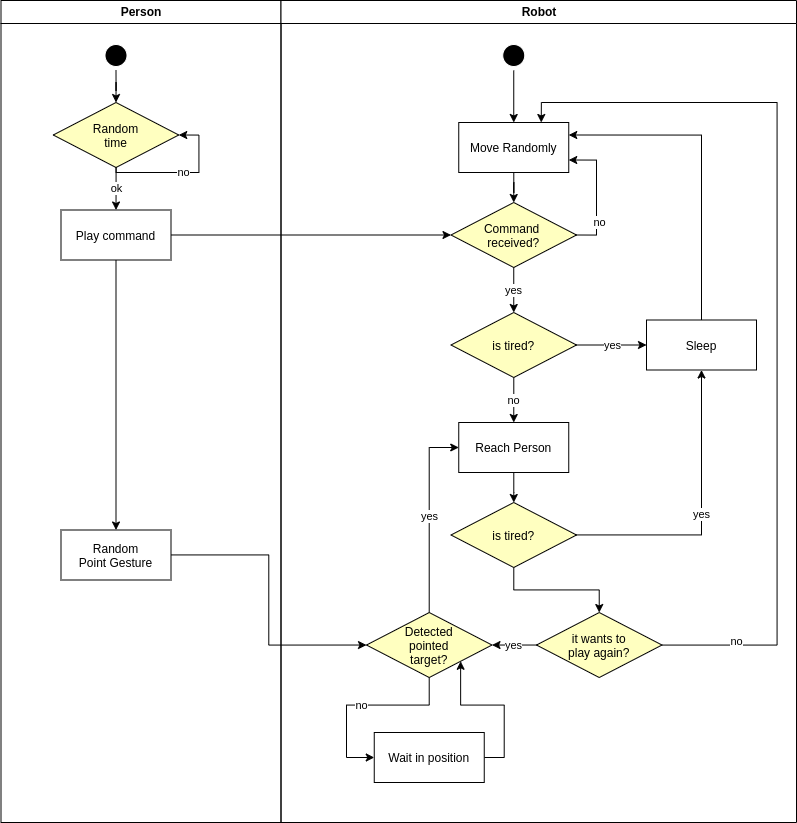

The diagram above was exported from draw.io. Its source (the exported page's mxGraphModel, read from the mxfile embedded in the PNG):
<mxGraphModel dx="1137" dy="720" grid="1" gridSize="10" guides="1" tooltips="1" connect="1" arrows="1" fold="1" page="1" pageScale="1" pageWidth="1169" pageHeight="826" background="#ffffff" math="0" shadow="0">
  <root>
    <mxCell id="0" />
    <mxCell id="1" parent="0" />
    <mxCell id="2" value="Person" style="swimlane;whiteSpace=wrap" parent="1" vertex="1">
      <mxGeometry x="164.5" y="128" width="280" height="822" as="geometry" />
    </mxCell>
    <mxCell id="u93sCTIXP9IwfvygOG7k-47" style="edgeStyle=orthogonalEdgeStyle;rounded=0;orthogonalLoop=1;jettySize=auto;html=1;entryX=0.5;entryY=0;entryDx=0;entryDy=0;strokeColor=#000000;" parent="2" source="5" target="u93sCTIXP9IwfvygOG7k-46" edge="1">
      <mxGeometry relative="1" as="geometry" />
    </mxCell>
    <mxCell id="5" value="" style="ellipse;shape=startState;fillColor=#000000;strokeColor=#FFFFFF;" parent="2" vertex="1">
      <mxGeometry x="100" y="40" width="30" height="30" as="geometry" />
    </mxCell>
    <mxCell id="u93sCTIXP9IwfvygOG7k-41" style="edgeStyle=orthogonalEdgeStyle;rounded=0;orthogonalLoop=1;jettySize=auto;html=1;entryX=0.5;entryY=0;entryDx=0;entryDy=0;strokeColor=#000000;" parent="2" source="7" target="8" edge="1">
      <mxGeometry relative="1" as="geometry" />
    </mxCell>
    <mxCell id="7" value="Play command" style="" parent="2" vertex="1">
      <mxGeometry x="60" y="209.5" width="110" height="50" as="geometry" />
    </mxCell>
    <mxCell id="8" value="Random&#10;Point Gesture" style="" parent="2" vertex="1">
      <mxGeometry x="60" y="529.5" width="110" height="50" as="geometry" />
    </mxCell>
    <mxCell id="u93sCTIXP9IwfvygOG7k-48" value="ok" style="edgeStyle=orthogonalEdgeStyle;rounded=0;orthogonalLoop=1;jettySize=auto;html=1;entryX=0.5;entryY=0;entryDx=0;entryDy=0;strokeColor=#000000;" parent="2" source="u93sCTIXP9IwfvygOG7k-46" target="7" edge="1">
      <mxGeometry relative="1" as="geometry" />
    </mxCell>
    <mxCell id="u93sCTIXP9IwfvygOG7k-46" value="Random&#10;time" style="rhombus;fillColor=#ffffc0;" parent="2" vertex="1">
      <mxGeometry x="52.25" y="102" width="125.5" height="65" as="geometry" />
    </mxCell>
    <mxCell id="u93sCTIXP9IwfvygOG7k-49" value="no" style="edgeStyle=orthogonalEdgeStyle;rounded=0;orthogonalLoop=1;jettySize=auto;html=1;entryX=1;entryY=0.5;entryDx=0;entryDy=0;strokeColor=#000000;" parent="2" source="u93sCTIXP9IwfvygOG7k-46" target="u93sCTIXP9IwfvygOG7k-46" edge="1">
      <mxGeometry relative="1" as="geometry">
        <Array as="points">
          <mxPoint x="115" y="172" />
          <mxPoint x="198" y="172" />
          <mxPoint x="198" y="135" />
        </Array>
      </mxGeometry>
    </mxCell>
    <mxCell id="3" value="Robot" style="swimlane;whiteSpace=wrap" parent="1" vertex="1">
      <mxGeometry x="444.5" y="128" width="515.5" height="822" as="geometry" />
    </mxCell>
    <mxCell id="u93sCTIXP9IwfvygOG7k-42" style="edgeStyle=orthogonalEdgeStyle;rounded=0;orthogonalLoop=1;jettySize=auto;html=1;strokeColor=#000000;" parent="3" source="13" target="15" edge="1">
      <mxGeometry relative="1" as="geometry" />
    </mxCell>
    <mxCell id="13" value="" style="ellipse;shape=startState;fillColor=#000000;strokeColor=#FFFFFF;" parent="3" vertex="1">
      <mxGeometry x="217.75" y="40" width="30" height="30" as="geometry" />
    </mxCell>
    <mxCell id="u93sCTIXP9IwfvygOG7k-43" style="edgeStyle=orthogonalEdgeStyle;rounded=0;orthogonalLoop=1;jettySize=auto;html=1;entryX=0.5;entryY=0;entryDx=0;entryDy=0;strokeColor=#000000;" parent="3" source="15" target="21" edge="1">
      <mxGeometry relative="1" as="geometry" />
    </mxCell>
    <mxCell id="15" value="Move Randomly" style="" parent="3" vertex="1">
      <mxGeometry x="177.75" y="122" width="110" height="50" as="geometry" />
    </mxCell>
    <mxCell id="u93sCTIXP9IwfvygOG7k-50" style="edgeStyle=orthogonalEdgeStyle;rounded=0;orthogonalLoop=1;jettySize=auto;html=1;entryX=1;entryY=0.75;entryDx=0;entryDy=0;strokeColor=#000000;exitX=1;exitY=0.5;exitDx=0;exitDy=0;" parent="3" source="21" target="15" edge="1">
      <mxGeometry relative="1" as="geometry" />
    </mxCell>
    <mxCell id="u93sCTIXP9IwfvygOG7k-51" value="no" style="edgeLabel;html=1;align=center;verticalAlign=middle;resizable=0;points=[];" parent="u93sCTIXP9IwfvygOG7k-50" vertex="1" connectable="0">
      <mxGeometry x="-0.6743" y="13" relative="1" as="geometry">
        <mxPoint x="15" y="-13" as="offset" />
      </mxGeometry>
    </mxCell>
    <mxCell id="21" value="Command &#10;received?" style="rhombus;fillColor=#ffffc0;" parent="3" vertex="1">
      <mxGeometry x="170" y="202" width="125.5" height="65" as="geometry" />
    </mxCell>
    <mxCell id="u93sCTIXP9IwfvygOG7k-55" value="yes" style="edgeStyle=orthogonalEdgeStyle;rounded=0;orthogonalLoop=1;jettySize=auto;html=1;entryX=0;entryY=0.5;entryDx=0;entryDy=0;strokeColor=#000000;" parent="3" source="u93sCTIXP9IwfvygOG7k-52" target="u93sCTIXP9IwfvygOG7k-54" edge="1">
      <mxGeometry relative="1" as="geometry" />
    </mxCell>
    <mxCell id="u93sCTIXP9IwfvygOG7k-58" value="no" style="edgeStyle=orthogonalEdgeStyle;rounded=0;orthogonalLoop=1;jettySize=auto;html=1;entryX=0.5;entryY=0;entryDx=0;entryDy=0;strokeColor=#000000;" parent="3" source="u93sCTIXP9IwfvygOG7k-52" target="u93sCTIXP9IwfvygOG7k-57" edge="1">
      <mxGeometry relative="1" as="geometry" />
    </mxCell>
    <mxCell id="u93sCTIXP9IwfvygOG7k-52" value="is tired?" style="rhombus;fillColor=#ffffc0;" parent="3" vertex="1">
      <mxGeometry x="170" y="312" width="125.5" height="65" as="geometry" />
    </mxCell>
    <mxCell id="u93sCTIXP9IwfvygOG7k-53" value="yes" style="edgeStyle=orthogonalEdgeStyle;rounded=0;orthogonalLoop=1;jettySize=auto;html=1;strokeColor=#000000;" parent="3" source="21" target="u93sCTIXP9IwfvygOG7k-52" edge="1">
      <mxGeometry relative="1" as="geometry" />
    </mxCell>
    <mxCell id="u93sCTIXP9IwfvygOG7k-56" style="edgeStyle=orthogonalEdgeStyle;rounded=0;orthogonalLoop=1;jettySize=auto;html=1;entryX=1;entryY=0.25;entryDx=0;entryDy=0;strokeColor=#000000;" parent="3" source="u93sCTIXP9IwfvygOG7k-54" target="15" edge="1">
      <mxGeometry relative="1" as="geometry">
        <Array as="points">
          <mxPoint x="421" y="135" />
        </Array>
      </mxGeometry>
    </mxCell>
    <mxCell id="u93sCTIXP9IwfvygOG7k-54" value="Sleep" style="" parent="3" vertex="1">
      <mxGeometry x="365.5" y="319.5" width="110" height="50" as="geometry" />
    </mxCell>
    <mxCell id="c2rjj_3zuOjE2_IP3zXd-21" style="edgeStyle=orthogonalEdgeStyle;rounded=0;orthogonalLoop=1;jettySize=auto;html=1;" edge="1" parent="3" source="u93sCTIXP9IwfvygOG7k-57" target="u93sCTIXP9IwfvygOG7k-64">
      <mxGeometry relative="1" as="geometry" />
    </mxCell>
    <mxCell id="u93sCTIXP9IwfvygOG7k-57" value="Reach Person" style="" parent="3" vertex="1">
      <mxGeometry x="177.75" y="422" width="110" height="50" as="geometry" />
    </mxCell>
    <mxCell id="c2rjj_3zuOjE2_IP3zXd-33" value="no" style="edgeStyle=orthogonalEdgeStyle;rounded=0;orthogonalLoop=1;jettySize=auto;html=1;entryX=0;entryY=0.5;entryDx=0;entryDy=0;" edge="1" parent="3" source="u93sCTIXP9IwfvygOG7k-59" target="u93sCTIXP9IwfvygOG7k-62">
      <mxGeometry relative="1" as="geometry" />
    </mxCell>
    <mxCell id="c2rjj_3zuOjE2_IP3zXd-35" style="edgeStyle=orthogonalEdgeStyle;rounded=0;orthogonalLoop=1;jettySize=auto;html=1;entryX=0;entryY=0.5;entryDx=0;entryDy=0;" edge="1" parent="3" source="u93sCTIXP9IwfvygOG7k-59" target="u93sCTIXP9IwfvygOG7k-57">
      <mxGeometry relative="1" as="geometry" />
    </mxCell>
    <mxCell id="c2rjj_3zuOjE2_IP3zXd-36" value="yes" style="edgeLabel;html=1;align=center;verticalAlign=middle;resizable=0;points=[];" vertex="1" connectable="0" parent="c2rjj_3zuOjE2_IP3zXd-35">
      <mxGeometry x="-0.0074" relative="1" as="geometry">
        <mxPoint as="offset" />
      </mxGeometry>
    </mxCell>
    <mxCell id="u93sCTIXP9IwfvygOG7k-59" value="Detected&#10;pointed&#10;target?" style="rhombus;fillColor=#ffffc0;" parent="3" vertex="1">
      <mxGeometry x="85.5" y="612.03" width="125.5" height="65" as="geometry" />
    </mxCell>
    <mxCell id="c2rjj_3zuOjE2_IP3zXd-34" style="edgeStyle=orthogonalEdgeStyle;rounded=0;orthogonalLoop=1;jettySize=auto;html=1;entryX=1;entryY=1;entryDx=0;entryDy=0;exitX=1;exitY=0.5;exitDx=0;exitDy=0;" edge="1" parent="3" source="u93sCTIXP9IwfvygOG7k-62" target="u93sCTIXP9IwfvygOG7k-59">
      <mxGeometry relative="1" as="geometry" />
    </mxCell>
    <mxCell id="u93sCTIXP9IwfvygOG7k-62" value="Wait in position" style="" parent="3" vertex="1">
      <mxGeometry x="93.25" y="732" width="110" height="50" as="geometry" />
    </mxCell>
    <mxCell id="u93sCTIXP9IwfvygOG7k-66" value="yes" style="edgeStyle=orthogonalEdgeStyle;rounded=0;orthogonalLoop=1;jettySize=auto;html=1;entryX=0.5;entryY=1;entryDx=0;entryDy=0;strokeColor=#000000;" parent="3" source="u93sCTIXP9IwfvygOG7k-64" target="u93sCTIXP9IwfvygOG7k-54" edge="1">
      <mxGeometry relative="1" as="geometry" />
    </mxCell>
    <mxCell id="c2rjj_3zuOjE2_IP3zXd-28" style="edgeStyle=orthogonalEdgeStyle;rounded=0;orthogonalLoop=1;jettySize=auto;html=1;entryX=0.5;entryY=0;entryDx=0;entryDy=0;" edge="1" parent="3" source="u93sCTIXP9IwfvygOG7k-64" target="c2rjj_3zuOjE2_IP3zXd-25">
      <mxGeometry relative="1" as="geometry" />
    </mxCell>
    <mxCell id="u93sCTIXP9IwfvygOG7k-64" value="is tired?" style="rhombus;fillColor=#ffffc0;" parent="3" vertex="1">
      <mxGeometry x="170" y="502" width="125.5" height="65" as="geometry" />
    </mxCell>
    <mxCell id="c2rjj_3zuOjE2_IP3zXd-27" value="yes" style="edgeStyle=orthogonalEdgeStyle;rounded=0;orthogonalLoop=1;jettySize=auto;html=1;entryX=1;entryY=0.5;entryDx=0;entryDy=0;" edge="1" parent="3" source="c2rjj_3zuOjE2_IP3zXd-25" target="u93sCTIXP9IwfvygOG7k-59">
      <mxGeometry relative="1" as="geometry" />
    </mxCell>
    <mxCell id="c2rjj_3zuOjE2_IP3zXd-25" value="it wants to&#10;play again?" style="rhombus;fillColor=#ffffc0;" vertex="1" parent="3">
      <mxGeometry x="255.5" y="612.03" width="125.5" height="65" as="geometry" />
    </mxCell>
    <mxCell id="c2rjj_3zuOjE2_IP3zXd-29" style="edgeStyle=orthogonalEdgeStyle;rounded=0;orthogonalLoop=1;jettySize=auto;html=1;entryX=0.75;entryY=0;entryDx=0;entryDy=0;" edge="1" parent="3" source="c2rjj_3zuOjE2_IP3zXd-25" target="15">
      <mxGeometry relative="1" as="geometry">
        <mxPoint x="485.5" y="272" as="targetPoint" />
        <Array as="points">
          <mxPoint x="496" y="645" />
          <mxPoint x="496" y="102" />
          <mxPoint x="260" y="102" />
        </Array>
      </mxGeometry>
    </mxCell>
    <mxCell id="c2rjj_3zuOjE2_IP3zXd-30" value="no" style="edgeLabel;html=1;align=center;verticalAlign=middle;resizable=0;points=[];" vertex="1" connectable="0" parent="c2rjj_3zuOjE2_IP3zXd-29">
      <mxGeometry x="-0.8358" y="4" relative="1" as="geometry">
        <mxPoint as="offset" />
      </mxGeometry>
    </mxCell>
    <mxCell id="u93sCTIXP9IwfvygOG7k-44" style="edgeStyle=orthogonalEdgeStyle;rounded=0;orthogonalLoop=1;jettySize=auto;html=1;entryX=0;entryY=0.5;entryDx=0;entryDy=0;strokeColor=#000000;" parent="1" source="7" target="21" edge="1">
      <mxGeometry relative="1" as="geometry" />
    </mxCell>
    <mxCell id="u93sCTIXP9IwfvygOG7k-61" style="edgeStyle=orthogonalEdgeStyle;rounded=0;orthogonalLoop=1;jettySize=auto;html=1;entryX=0;entryY=0.5;entryDx=0;entryDy=0;strokeColor=#000000;" parent="1" source="8" target="u93sCTIXP9IwfvygOG7k-59" edge="1">
      <mxGeometry relative="1" as="geometry" />
    </mxCell>
  </root>
</mxGraphModel>